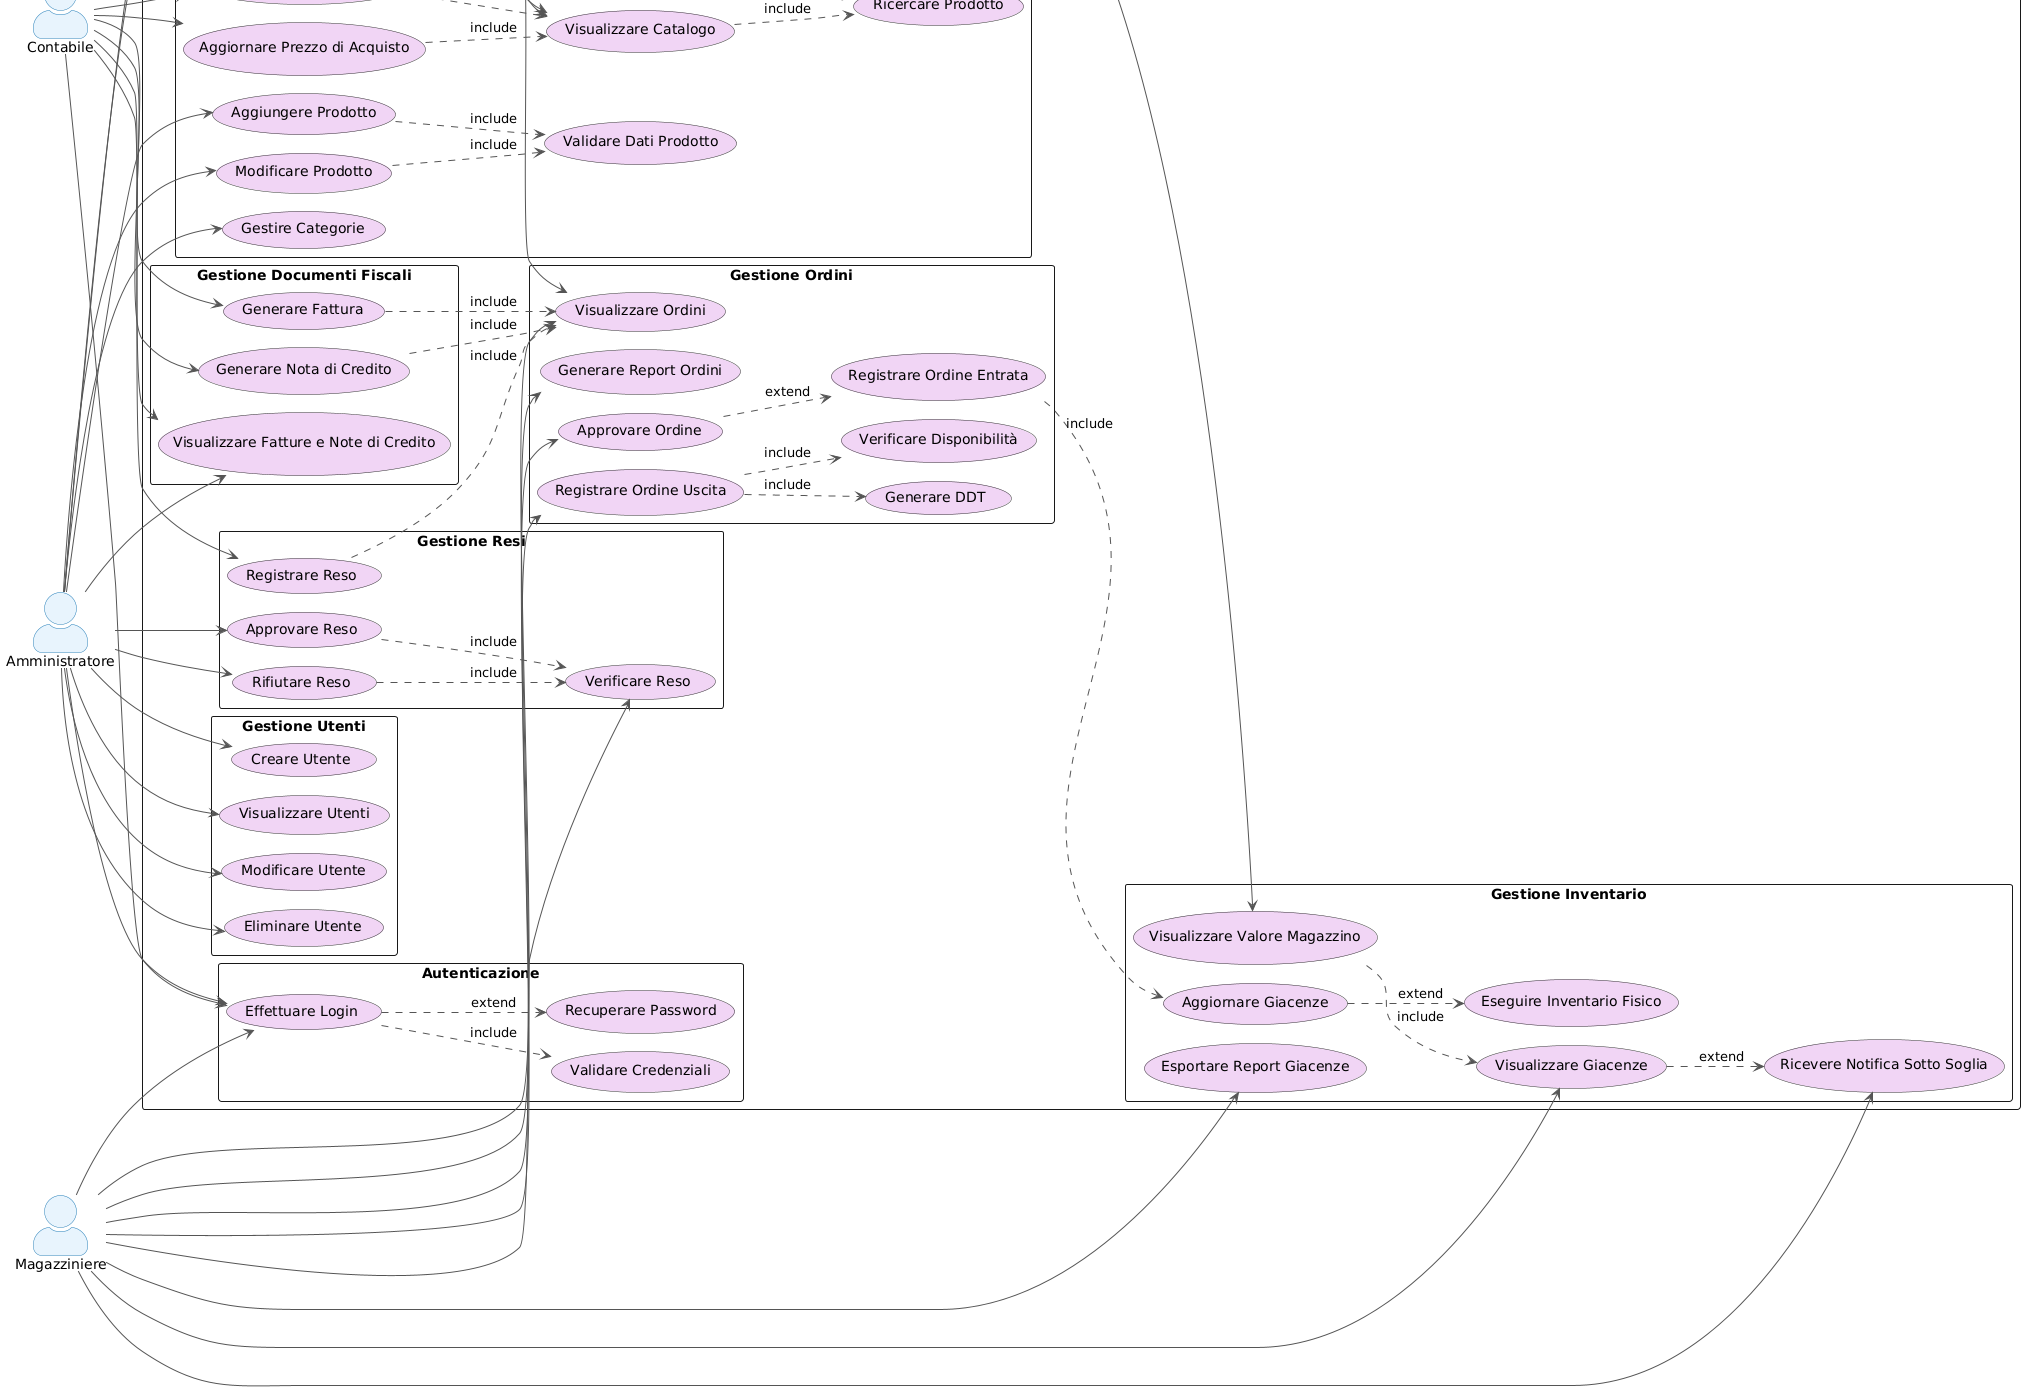

The diagram above was rendered by PlantUML. Its source (embedded in the PNG):
@startuml UseCaseDiagram
!pragma layout smetana
hide circle
skinparam backgroundColor #FFFFFF
skinparam shadowing false
skinparam defaultFontName Arial
skinparam actorStyle awesome
skinparam usecase {
  BackgroundColor #F1D5F5
  BorderColor #333333
  ArrowColor #555555
}
skinparam actor {
  BackgroundColor #E8F4FD
  BorderColor #2980B9
}

left to right direction

actor Magazziniere
actor Amministratore
actor Contabile

rectangle "Gestionale Magazzino" {

  rectangle "Gestione Ordini" {
    usecase "Approvare Ordine" as ApprovareOrdine
    usecase "Registrare Ordine Entrata" as RegistrareOrdineEntrata
    usecase "Registrare Ordine Uscita" as RegistrareOrdineUscita
    usecase "Visualizzare Ordini" as VisualizzareOrdini
    usecase "Generare Report Ordini" as GenerareReportOrdini
    usecase "Generare DDT" as GenerareDDT
    usecase "Verificare Disponibilità" as VerificareDisponibilita
  }

  rectangle "Gestione Documenti Fiscali" {
    usecase "Generare Fattura" as GenerareFattura
    usecase "Generare Nota di Credito" as GenerareNotaCredito
    usecase "Visualizzare Fatture e Note di Credito" as VisualizzareFatture
  }

  rectangle "Gestione Resi" {
    usecase "Registrare Reso" as RegistrareReso
    usecase "Verificare Reso" as VerificareReso
    usecase "Approvare Reso" as ApprovareReso
    usecase "Rifiutare Reso" as RifiutareReso
  }

  rectangle "Gestione Inventario" {
    usecase "Aggiornare Giacenze" as AggiornareGiacenze
    usecase "Eseguire Inventario Fisico" as EseguireInventarioFisico
    usecase "Visualizzare Giacenze" as VisualizzareGiacenze
    usecase "Esportare Report Giacenze" as EsportareReportGiacenze
    usecase "Visualizzare Valore Magazzino" as VisualizzareValoreMagazzino
    usecase "Ricevere Notifica Sotto Soglia" as NotificaSottoSoglia
  }

  rectangle "Gestione Prodotti e Prezzi" {
    usecase "Visualizzare Catalogo" as VisualizzareCatalogo
    usecase "Eliminare Prodotto" as EliminareProdotto
    usecase "Aggiungere Prodotto" as AggiungeProdotto
    usecase "Modificare Prodotto" as ModificareProdotto
    usecase "Gestire Categorie" as GestireCategorie
    usecase "Ricercare Prodotto" as RicercareProdotto
    usecase "Validare Dati Prodotto" as ValidareDatiProdotto
    usecase "Aggiornare Prezzo di Vendita" as AggiornarePrezzoVendita
    usecase "Aggiornare Prezzo di Acquisto" as AggiornarePrezzoAcquisto
  }

  rectangle "Gestione Utenti" {
    usecase "Creare Utente" as CreareUtente
    usecase "Visualizzare Utenti" as VisualizzareUtenti
    usecase "Modificare Utente" as ModificareUtente
    usecase "Eliminare Utente" as EliminareUtente
  }

  rectangle "Autenticazione" {
    usecase "Effettuare Login" as EffettuareLogin
    usecase "Validare Credenziali" as ValidareCredenziali
    usecase "Recuperare Password" as RecuperarePassword
  }
}

' --- Associazioni Magazziniere ---
Magazziniere --> ApprovareOrdine
Magazziniere --> RegistrareOrdineUscita
Magazziniere --> VisualizzareOrdini
Magazziniere --> GenerareReportOrdini
Magazziniere --> VisualizzareGiacenze
Magazziniere --> EsportareReportGiacenze
Magazziniere --> NotificaSottoSoglia
Magazziniere --> VerificareReso
Magazziniere --> EffettuareLogin

' --- Associazioni Amministratore ---
Amministratore --> VisualizzareCatalogo
Amministratore --> EliminareProdotto
Amministratore --> AggiungeProdotto
Amministratore --> ModificareProdotto
Amministratore --> GestireCategorie
Amministratore --> VisualizzareFatture
Amministratore --> ApprovareReso
Amministratore --> RifiutareReso
Amministratore --> CreareUtente
Amministratore --> VisualizzareUtenti
Amministratore --> ModificareUtente
Amministratore --> EliminareUtente
Amministratore --> EffettuareLogin

' --- Associazioni Contabile ---
Contabile --> VisualizzareCatalogo
Contabile --> AggiornarePrezzoVendita
Contabile --> AggiornarePrezzoAcquisto
Contabile --> VisualizzareValoreMagazzino
Contabile --> VisualizzareOrdini
Contabile --> GenerareFattura
Contabile --> GenerareNotaCredito
Contabile --> VisualizzareFatture
Contabile --> RegistrareReso
Contabile --> EffettuareLogin

' --- Relazioni «include» ---
RegistrareOrdineUscita ..> GenerareDDT : «include»
RegistrareOrdineUscita ..> VerificareDisponibilita : «include»
RegistrareOrdineEntrata ..> AggiornareGiacenze : «include»
VisualizzareCatalogo ..> RicercareProdotto : «include»
EliminareProdotto ..> RicercareProdotto : «include»
AggiungeProdotto ..> ValidareDatiProdotto : «include»
ModificareProdotto ..> ValidareDatiProdotto : «include»
AggiornarePrezzoVendita ..> VisualizzareCatalogo : «include»
AggiornarePrezzoAcquisto ..> VisualizzareCatalogo : «include»
VisualizzareValoreMagazzino ..> VisualizzareGiacenze : «include»
GenerareFattura ..> VisualizzareOrdini : «include»
GenerareNotaCredito ..> VisualizzareOrdini : «include»
RegistrareReso ..> VisualizzareOrdini : «include»
ApprovareReso ..> VerificareReso : «include»
RifiutareReso ..> VerificareReso : «include»
EffettuareLogin ..> ValidareCredenziali : «include»

' --- Relazioni «extend» ---
ApprovareOrdine ..> RegistrareOrdineEntrata : «extend»
AggiornareGiacenze ..> EseguireInventarioFisico : «extend»
VisualizzareGiacenze ..> NotificaSottoSoglia : «extend»
EffettuareLogin ..> RecuperarePassword : «extend»

@enduml